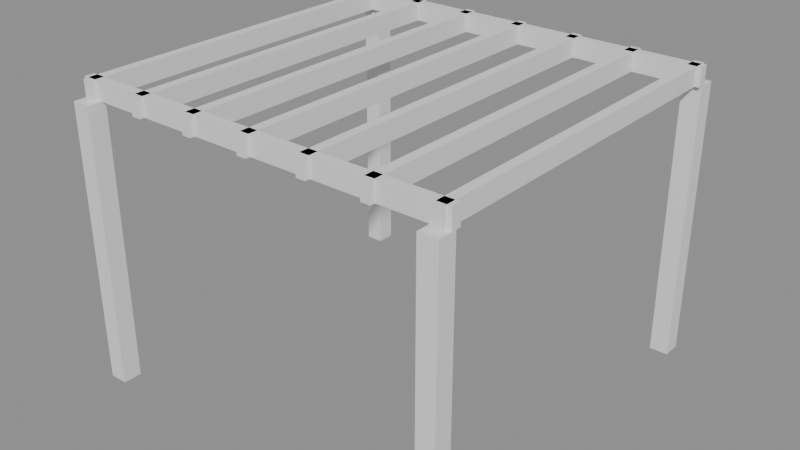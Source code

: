 # Source: p0184.blend  (saved by Blender 4.5.90; exported with 4.5.12 LTS)
import bpy
from mathutils import Matrix  # noqa: F401  (used for matrix-valued properties, if any)

bpy.ops.wm.read_factory_settings(use_empty=True)
scene = bpy.context.scene
scene.name = 'Scene'

# ---- collections
col_asset_p0184 = bpy.data.collections.new('Asset_p0184'); scene.collection.children.link(col_asset_p0184)

# ---- meshes
me_cube_004 = bpy.data.meshes.new('Cube.004')
me_cube_004.from_pydata([(-0.5, -0.5, -0.5), (-0.5, -0.5, 0.5), (-0.5, 0.5, -0.5), (-0.5, 0.5, 0.5), (0.5, -0.5, -0.5), (0.5, -0.5, 0.5), (0.5, 0.5, -0.5), (0.5, 0.5, 0.5)], [], [(0, 1, 3, 2), (2, 3, 7, 6), (6, 7, 5, 4), (4, 5, 1, 0), (2, 6, 4, 0), (7, 3, 1, 5)])
_uv = me_cube_004.uv_layers.new(name='UVMap')
_uv.uv.foreach_set('vector', [0.375, 0.0, 0.625, 0.0, 0.625, 0.25, 0.375, 0.25, 0.375, 0.25, 0.625, 0.25, 0.625, 0.5, 0.375, 0.5, 0.375, 0.5, 0.625, 0.5, 0.625, 0.75, 0.375, 0.75, 0.375, 0.75, 0.625, 0.75, 0.625, 1.0, 0.375, 1.0, 0.125, 0.5, 0.375, 0.5, 0.375, 0.75, 0.125, 0.75, 0.625, 0.5, 0.875, 0.5, 0.875, 0.75, 0.625, 0.75])
me_cube_004.update()
me_cube_005 = bpy.data.meshes.new('Cube.005')
me_cube_005.from_pydata([(-0.5, -0.5, -0.5), (-0.5, -0.5, 0.5), (-0.5, 0.5, -0.5), (-0.5, 0.5, 0.5), (0.5, -0.5, -0.5), (0.5, -0.5, 0.5), (0.5, 0.5, -0.5), (0.5, 0.5, 0.5)], [], [(0, 1, 3, 2), (2, 3, 7, 6), (6, 7, 5, 4), (4, 5, 1, 0), (2, 6, 4, 0), (7, 3, 1, 5)])
_uv = me_cube_005.uv_layers.new(name='UVMap')
_uv.uv.foreach_set('vector', [0.375, 0.0, 0.625, 0.0, 0.625, 0.25, 0.375, 0.25, 0.375, 0.25, 0.625, 0.25, 0.625, 0.5, 0.375, 0.5, 0.375, 0.5, 0.625, 0.5, 0.625, 0.75, 0.375, 0.75, 0.375, 0.75, 0.625, 0.75, 0.625, 1.0, 0.375, 1.0, 0.125, 0.5, 0.375, 0.5, 0.375, 0.75, 0.125, 0.75, 0.625, 0.5, 0.875, 0.5, 0.875, 0.75, 0.625, 0.75])
me_cube_005.update()
me_cube = bpy.data.meshes.new('Cube')
me_cube.from_pydata([(-0.5, -0.5, -0.5), (-0.5, -0.5, 0.5), (-0.5, 0.5, -0.5), (-0.5, 0.5, 0.5), (0.5, -0.5, -0.5), (0.5, -0.5, 0.5), (0.5, 0.5, -0.5), (0.5, 0.5, 0.5)], [], [(0, 1, 3, 2), (2, 3, 7, 6), (6, 7, 5, 4), (4, 5, 1, 0), (2, 6, 4, 0), (7, 3, 1, 5)])
_uv = me_cube.uv_layers.new(name='UVMap')
_uv.uv.foreach_set('vector', [0.375, 0.0, 0.625, 0.0, 0.625, 0.25, 0.375, 0.25, 0.375, 0.25, 0.625, 0.25, 0.625, 0.5, 0.375, 0.5, 0.375, 0.5, 0.625, 0.5, 0.625, 0.75, 0.375, 0.75, 0.375, 0.75, 0.625, 0.75, 0.625, 1.0, 0.375, 1.0, 0.125, 0.5, 0.375, 0.5, 0.375, 0.75, 0.125, 0.75, 0.625, 0.5, 0.875, 0.5, 0.875, 0.75, 0.625, 0.75])
me_cube.update()
me_cube_001 = bpy.data.meshes.new('Cube.001')
me_cube_001.from_pydata([(-0.5, -0.5, -0.5), (-0.5, -0.5, 0.5), (-0.5, 0.5, -0.5), (-0.5, 0.5, 0.5), (0.5, -0.5, -0.5), (0.5, -0.5, 0.5), (0.5, 0.5, -0.5), (0.5, 0.5, 0.5)], [], [(0, 1, 3, 2), (2, 3, 7, 6), (6, 7, 5, 4), (4, 5, 1, 0), (2, 6, 4, 0), (7, 3, 1, 5)])
_uv = me_cube_001.uv_layers.new(name='UVMap')
_uv.uv.foreach_set('vector', [0.375, 0.0, 0.625, 0.0, 0.625, 0.25, 0.375, 0.25, 0.375, 0.25, 0.625, 0.25, 0.625, 0.5, 0.375, 0.5, 0.375, 0.5, 0.625, 0.5, 0.625, 0.75, 0.375, 0.75, 0.375, 0.75, 0.625, 0.75, 0.625, 1.0, 0.375, 1.0, 0.125, 0.5, 0.375, 0.5, 0.375, 0.75, 0.125, 0.75, 0.625, 0.5, 0.875, 0.5, 0.875, 0.75, 0.625, 0.75])
me_cube_001.update()
me_cube_002 = bpy.data.meshes.new('Cube.002')
me_cube_002.from_pydata([(-0.5, -0.5, -0.5), (-0.5, -0.5, 0.5), (-0.5, 0.5, -0.5), (-0.5, 0.5, 0.5), (0.5, -0.5, -0.5), (0.5, -0.5, 0.5), (0.5, 0.5, -0.5), (0.5, 0.5, 0.5)], [], [(0, 1, 3, 2), (2, 3, 7, 6), (6, 7, 5, 4), (4, 5, 1, 0), (2, 6, 4, 0), (7, 3, 1, 5)])
_uv = me_cube_002.uv_layers.new(name='UVMap')
_uv.uv.foreach_set('vector', [0.375, 0.0, 0.625, 0.0, 0.625, 0.25, 0.375, 0.25, 0.375, 0.25, 0.625, 0.25, 0.625, 0.5, 0.375, 0.5, 0.375, 0.5, 0.625, 0.5, 0.625, 0.75, 0.375, 0.75, 0.375, 0.75, 0.625, 0.75, 0.625, 1.0, 0.375, 1.0, 0.125, 0.5, 0.375, 0.5, 0.375, 0.75, 0.125, 0.75, 0.625, 0.5, 0.875, 0.5, 0.875, 0.75, 0.625, 0.75])
me_cube_002.update()
me_cube_003 = bpy.data.meshes.new('Cube.003')
me_cube_003.from_pydata([(-0.5, -0.5, -0.5), (-0.5, -0.5, 0.5), (-0.5, 0.5, -0.5), (-0.5, 0.5, 0.5), (0.5, -0.5, -0.5), (0.5, -0.5, 0.5), (0.5, 0.5, -0.5), (0.5, 0.5, 0.5)], [], [(0, 1, 3, 2), (2, 3, 7, 6), (6, 7, 5, 4), (4, 5, 1, 0), (2, 6, 4, 0), (7, 3, 1, 5)])
_uv = me_cube_003.uv_layers.new(name='UVMap')
_uv.uv.foreach_set('vector', [0.375, 0.0, 0.625, 0.0, 0.625, 0.25, 0.375, 0.25, 0.375, 0.25, 0.625, 0.25, 0.625, 0.5, 0.375, 0.5, 0.375, 0.5, 0.625, 0.5, 0.625, 0.75, 0.375, 0.75, 0.375, 0.75, 0.625, 0.75, 0.625, 1.0, 0.375, 1.0, 0.125, 0.5, 0.375, 0.5, 0.375, 0.75, 0.125, 0.75, 0.625, 0.5, 0.875, 0.5, 0.875, 0.75, 0.625, 0.75])
me_cube_003.update()
me_cube_006 = bpy.data.meshes.new('Cube.006')
me_cube_006.from_pydata([(-0.5, -0.5, -0.5), (-0.5, -0.5, 0.5), (-0.5, 0.5, -0.5), (-0.5, 0.5, 0.5), (0.5, -0.5, -0.5), (0.5, -0.5, 0.5), (0.5, 0.5, -0.5), (0.5, 0.5, 0.5)], [], [(0, 1, 3, 2), (2, 3, 7, 6), (6, 7, 5, 4), (4, 5, 1, 0), (2, 6, 4, 0), (7, 3, 1, 5)])
_uv = me_cube_006.uv_layers.new(name='UVMap')
_uv.uv.foreach_set('vector', [0.375, 0.0, 0.625, 0.0, 0.625, 0.25, 0.375, 0.25, 0.375, 0.25, 0.625, 0.25, 0.625, 0.5, 0.375, 0.5, 0.375, 0.5, 0.625, 0.5, 0.625, 0.75, 0.375, 0.75, 0.375, 0.75, 0.625, 0.75, 0.625, 1.0, 0.375, 1.0, 0.125, 0.5, 0.375, 0.5, 0.375, 0.75, 0.125, 0.75, 0.625, 0.5, 0.875, 0.5, 0.875, 0.75, 0.625, 0.75])
me_cube_006.update()
me_cube_007 = bpy.data.meshes.new('Cube.007')
me_cube_007.from_pydata([(-0.5, -0.5, -0.5), (-0.5, -0.5, 0.5), (-0.5, 0.5, -0.5), (-0.5, 0.5, 0.5), (0.5, -0.5, -0.5), (0.5, -0.5, 0.5), (0.5, 0.5, -0.5), (0.5, 0.5, 0.5)], [], [(0, 1, 3, 2), (2, 3, 7, 6), (6, 7, 5, 4), (4, 5, 1, 0), (2, 6, 4, 0), (7, 3, 1, 5)])
_uv = me_cube_007.uv_layers.new(name='UVMap')
_uv.uv.foreach_set('vector', [0.375, 0.0, 0.625, 0.0, 0.625, 0.25, 0.375, 0.25, 0.375, 0.25, 0.625, 0.25, 0.625, 0.5, 0.375, 0.5, 0.375, 0.5, 0.625, 0.5, 0.625, 0.75, 0.375, 0.75, 0.375, 0.75, 0.625, 0.75, 0.625, 1.0, 0.375, 1.0, 0.125, 0.5, 0.375, 0.5, 0.375, 0.75, 0.125, 0.75, 0.625, 0.5, 0.875, 0.5, 0.875, 0.75, 0.625, 0.75])
me_cube_007.update()
me_cube_008 = bpy.data.meshes.new('Cube.008')
me_cube_008.from_pydata([(-0.5, -0.5, -0.5), (-0.5, -0.5, 0.5), (-0.5, 0.5, -0.5), (-0.5, 0.5, 0.5), (0.5, -0.5, -0.5), (0.5, -0.5, 0.5), (0.5, 0.5, -0.5), (0.5, 0.5, 0.5)], [], [(0, 1, 3, 2), (2, 3, 7, 6), (6, 7, 5, 4), (4, 5, 1, 0), (2, 6, 4, 0), (7, 3, 1, 5)])
_uv = me_cube_008.uv_layers.new(name='UVMap')
_uv.uv.foreach_set('vector', [0.375, 0.0, 0.625, 0.0, 0.625, 0.25, 0.375, 0.25, 0.375, 0.25, 0.625, 0.25, 0.625, 0.5, 0.375, 0.5, 0.375, 0.5, 0.625, 0.5, 0.625, 0.75, 0.375, 0.75, 0.375, 0.75, 0.625, 0.75, 0.625, 1.0, 0.375, 1.0, 0.125, 0.5, 0.375, 0.5, 0.375, 0.75, 0.125, 0.75, 0.625, 0.5, 0.875, 0.5, 0.875, 0.75, 0.625, 0.75])
me_cube_008.update()
me_cube_009 = bpy.data.meshes.new('Cube.009')
me_cube_009.from_pydata([(-0.5, -0.5, -0.5), (-0.5, -0.5, 0.5), (-0.5, 0.5, -0.5), (-0.5, 0.5, 0.5), (0.5, -0.5, -0.5), (0.5, -0.5, 0.5), (0.5, 0.5, -0.5), (0.5, 0.5, 0.5)], [], [(0, 1, 3, 2), (2, 3, 7, 6), (6, 7, 5, 4), (4, 5, 1, 0), (2, 6, 4, 0), (7, 3, 1, 5)])
_uv = me_cube_009.uv_layers.new(name='UVMap')
_uv.uv.foreach_set('vector', [0.375, 0.0, 0.625, 0.0, 0.625, 0.25, 0.375, 0.25, 0.375, 0.25, 0.625, 0.25, 0.625, 0.5, 0.375, 0.5, 0.375, 0.5, 0.625, 0.5, 0.625, 0.75, 0.375, 0.75, 0.375, 0.75, 0.625, 0.75, 0.625, 1.0, 0.375, 1.0, 0.125, 0.5, 0.375, 0.5, 0.375, 0.75, 0.125, 0.75, 0.625, 0.5, 0.875, 0.5, 0.875, 0.75, 0.625, 0.75])
me_cube_009.update()
me_cube_010 = bpy.data.meshes.new('Cube.010')
me_cube_010.from_pydata([(-0.5, -0.5, -0.5), (-0.5, -0.5, 0.5), (-0.5, 0.5, -0.5), (-0.5, 0.5, 0.5), (0.5, -0.5, -0.5), (0.5, -0.5, 0.5), (0.5, 0.5, -0.5), (0.5, 0.5, 0.5)], [], [(0, 1, 3, 2), (2, 3, 7, 6), (6, 7, 5, 4), (4, 5, 1, 0), (2, 6, 4, 0), (7, 3, 1, 5)])
_uv = me_cube_010.uv_layers.new(name='UVMap')
_uv.uv.foreach_set('vector', [0.375, 0.0, 0.625, 0.0, 0.625, 0.25, 0.375, 0.25, 0.375, 0.25, 0.625, 0.25, 0.625, 0.5, 0.375, 0.5, 0.375, 0.5, 0.625, 0.5, 0.625, 0.75, 0.375, 0.75, 0.375, 0.75, 0.625, 0.75, 0.625, 1.0, 0.375, 1.0, 0.125, 0.5, 0.375, 0.5, 0.375, 0.75, 0.125, 0.75, 0.625, 0.5, 0.875, 0.5, 0.875, 0.75, 0.625, 0.75])
me_cube_010.update()
me_cube_011 = bpy.data.meshes.new('Cube.011')
me_cube_011.from_pydata([(-0.5, -0.5, -0.5), (-0.5, -0.5, 0.5), (-0.5, 0.5, -0.5), (-0.5, 0.5, 0.5), (0.5, -0.5, -0.5), (0.5, -0.5, 0.5), (0.5, 0.5, -0.5), (0.5, 0.5, 0.5)], [], [(0, 1, 3, 2), (2, 3, 7, 6), (6, 7, 5, 4), (4, 5, 1, 0), (2, 6, 4, 0), (7, 3, 1, 5)])
_uv = me_cube_011.uv_layers.new(name='UVMap')
_uv.uv.foreach_set('vector', [0.375, 0.0, 0.625, 0.0, 0.625, 0.25, 0.375, 0.25, 0.375, 0.25, 0.625, 0.25, 0.625, 0.5, 0.375, 0.5, 0.375, 0.5, 0.625, 0.5, 0.625, 0.75, 0.375, 0.75, 0.375, 0.75, 0.625, 0.75, 0.625, 1.0, 0.375, 1.0, 0.125, 0.5, 0.375, 0.5, 0.375, 0.75, 0.125, 0.75, 0.625, 0.5, 0.875, 0.5, 0.875, 0.75, 0.625, 0.75])
me_cube_011.update()
me_cube_012 = bpy.data.meshes.new('Cube.012')
me_cube_012.from_pydata([(-0.5, -0.5, -0.5), (-0.5, -0.5, 0.5), (-0.5, 0.5, -0.5), (-0.5, 0.5, 0.5), (0.5, -0.5, -0.5), (0.5, -0.5, 0.5), (0.5, 0.5, -0.5), (0.5, 0.5, 0.5)], [], [(0, 1, 3, 2), (2, 3, 7, 6), (6, 7, 5, 4), (4, 5, 1, 0), (2, 6, 4, 0), (7, 3, 1, 5)])
_uv = me_cube_012.uv_layers.new(name='UVMap')
_uv.uv.foreach_set('vector', [0.375, 0.0, 0.625, 0.0, 0.625, 0.25, 0.375, 0.25, 0.375, 0.25, 0.625, 0.25, 0.625, 0.5, 0.375, 0.5, 0.375, 0.5, 0.625, 0.5, 0.625, 0.75, 0.375, 0.75, 0.375, 0.75, 0.625, 0.75, 0.625, 1.0, 0.375, 1.0, 0.125, 0.5, 0.375, 0.5, 0.375, 0.75, 0.125, 0.75, 0.625, 0.5, 0.875, 0.5, 0.875, 0.75, 0.625, 0.75])
me_cube_012.update()

# ---- objects
ob_larguero_1 = bpy.data.objects.new('Larguero_1', me_cube_004)
ob_larguero_2 = bpy.data.objects.new('Larguero_2', me_cube_005)
ob_poste_1 = bpy.data.objects.new('Poste_1', me_cube)
ob_poste_2 = bpy.data.objects.new('Poste_2', me_cube_001)
ob_poste_3 = bpy.data.objects.new('Poste_3', me_cube_002)
ob_poste_4 = bpy.data.objects.new('Poste_4', me_cube_003)
ob_vigatransversal_1 = bpy.data.objects.new('VigaTransversal_1', me_cube_006)
ob_vigatransversal_2 = bpy.data.objects.new('VigaTransversal_2', me_cube_007)
ob_vigatransversal_3 = bpy.data.objects.new('VigaTransversal_3', me_cube_008)
ob_vigatransversal_4 = bpy.data.objects.new('VigaTransversal_4', me_cube_009)
ob_vigatransversal_5 = bpy.data.objects.new('VigaTransversal_5', me_cube_010)
ob_vigatransversal_6 = bpy.data.objects.new('VigaTransversal_6', me_cube_011)
ob_vigatransversal_7 = bpy.data.objects.new('VigaTransversal_7', me_cube_012)

# ---- transforms, parenting, visibility, modifiers, constraints
ob_larguero_1.location = (0.0, 1.9, 3.1)
ob_larguero_1.scale = (4.2, 0.1, 0.2)
ob_larguero_2.location = (0.0, -1.9, 3.1)
ob_larguero_2.scale = (4.2, 0.1, 0.2)
ob_poste_1.location = (2.0, 2.0, 1.5)
ob_poste_1.scale = (0.2, 0.2, 3.0)
ob_poste_2.location = (-2.0, 2.0, 1.5)
ob_poste_2.scale = (0.2, 0.2, 3.0)
ob_poste_3.location = (-2.0, -2.0, 1.5)
ob_poste_3.scale = (0.2, 0.2, 3.0)
ob_poste_4.location = (2.0, -2.0, 1.5)
ob_poste_4.scale = (0.2, 0.2, 3.0)
ob_vigatransversal_1.location = (-2.0, 0.0, 3.1)
ob_vigatransversal_1.scale = (0.1, 4.0, 0.2)
ob_vigatransversal_2.location = (-1.333, 0.0, 3.1)
ob_vigatransversal_2.scale = (0.1, 4.0, 0.2)
ob_vigatransversal_3.location = (-0.6667, 0.0, 3.1)
ob_vigatransversal_3.scale = (0.1, 4.0, 0.2)
ob_vigatransversal_4.location = (0.0, 0.0, 3.1)
ob_vigatransversal_4.scale = (0.1, 4.0, 0.2)
ob_vigatransversal_5.location = (0.6667, 0.0, 3.1)
ob_vigatransversal_5.scale = (0.1, 4.0, 0.2)
ob_vigatransversal_6.location = (1.333, 0.0, 3.1)
ob_vigatransversal_6.scale = (0.1, 4.0, 0.2)
ob_vigatransversal_7.location = (2.0, 0.0, 3.1)
ob_vigatransversal_7.scale = (0.1, 4.0, 0.2)

# ---- collection membership
col_asset_p0184.objects.link(ob_larguero_1)
col_asset_p0184.objects.link(ob_larguero_2)
col_asset_p0184.objects.link(ob_poste_1)
col_asset_p0184.objects.link(ob_poste_2)
col_asset_p0184.objects.link(ob_poste_3)
col_asset_p0184.objects.link(ob_poste_4)
col_asset_p0184.objects.link(ob_vigatransversal_1)
col_asset_p0184.objects.link(ob_vigatransversal_2)
col_asset_p0184.objects.link(ob_vigatransversal_3)
col_asset_p0184.objects.link(ob_vigatransversal_4)
col_asset_p0184.objects.link(ob_vigatransversal_5)
col_asset_p0184.objects.link(ob_vigatransversal_6)
col_asset_p0184.objects.link(ob_vigatransversal_7)

# ---- scene / render settings (as saved in the file)
scene.frame_start = 1; scene.frame_end = 250; scene.frame_set(1)
scene.render.engine = 'BLENDER_EEVEE_NEXT'
bpy.context.view_layer.update()

# ---- added for rendering (the .blend has no active camera and no usable light): camera, sun + grey world if the file has none
cam_auto = bpy.data.cameras.new('AutoCamera')
cam_auto.lens = 50.0
cam_auto.sensor_width = 36.0
cam_auto.clip_end = 1000.0
ob_auto_camera = bpy.data.objects.new('AutoCamera', cam_auto)
scene.collection.objects.link(ob_auto_camera)
ob_auto_camera.location = (6.24235, -7.49082, 6.59388)
ob_auto_camera.rotation_euler = (1.09748, -7.21219e-08, 0.694738)
scene.camera = ob_auto_camera
light_auto_sun = bpy.data.lights.new('AutoSun', 'SUN')
light_auto_sun.energy = 3.0
light_auto_sun.angle = 0.0523599
ob_auto_sun = bpy.data.objects.new('AutoSun', light_auto_sun)
scene.collection.objects.link(ob_auto_sun)
ob_auto_sun.rotation_euler = (0.872665, 0.174533, 0.523599)
if scene.world is None:
    world_auto = bpy.data.worlds.new('AutoWorld')
    world_auto.color = (0.3, 0.3, 0.3)
    scene.world = world_auto
bpy.context.view_layer.update()
